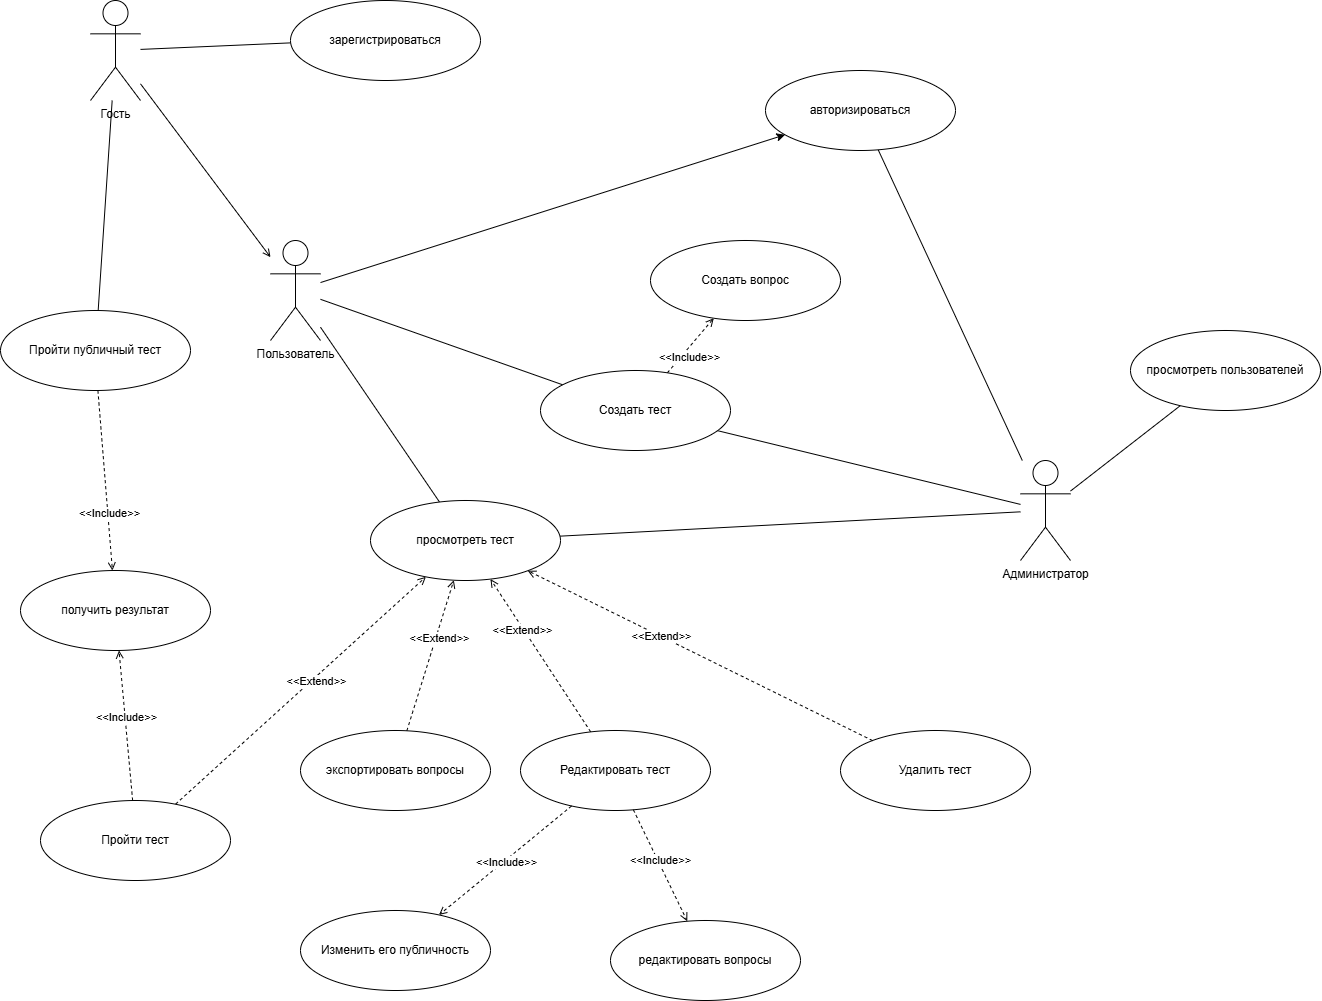

The diagram above was exported from draw.io. Its source (the exported page's mxGraphModel, read from the mxfile embedded in the PNG):
<mxGraphModel dx="8027" dy="6916" grid="1" gridSize="10" guides="1" tooltips="1" connect="1" arrows="1" fold="1" page="1" pageScale="1" pageWidth="1654" pageHeight="1169" math="0" shadow="0">
  <root>
    <mxCell id="0" />
    <mxCell id="1" parent="0" />
    <mxCell id="1cUH69CV-U_Ja6DvIp5u-14" style="rounded=0;orthogonalLoop=1;jettySize=auto;html=1;endArrow=none;endFill=0;" parent="1" source="1cUH69CV-U_Ja6DvIp5u-10" target="1cUH69CV-U_Ja6DvIp5u-16" edge="1">
      <mxGeometry relative="1" as="geometry" />
    </mxCell>
    <mxCell id="1cUH69CV-U_Ja6DvIp5u-56" style="rounded=0;orthogonalLoop=1;jettySize=auto;html=1;endArrow=open;endFill=0;" parent="1" source="1cUH69CV-U_Ja6DvIp5u-10" target="1cUH69CV-U_Ja6DvIp5u-11" edge="1">
      <mxGeometry relative="1" as="geometry" />
    </mxCell>
    <mxCell id="1cUH69CV-U_Ja6DvIp5u-10" value="Гость&lt;div&gt;&lt;br/&gt;&lt;/div&gt;" style="shape=umlActor;verticalLabelPosition=bottom;verticalAlign=top;html=1;outlineConnect=0;" parent="1" vertex="1">
      <mxGeometry x="90" y="-1100" width="50" height="100" as="geometry" />
    </mxCell>
    <mxCell id="1cUH69CV-U_Ja6DvIp5u-15" style="rounded=0;orthogonalLoop=1;jettySize=auto;html=1;endArrow=none;endFill=0;" parent="1" source="1cUH69CV-U_Ja6DvIp5u-11" target="1cUH69CV-U_Ja6DvIp5u-13" edge="1">
      <mxGeometry relative="1" as="geometry" />
    </mxCell>
    <mxCell id="1cUH69CV-U_Ja6DvIp5u-28" style="rounded=0;orthogonalLoop=1;jettySize=auto;html=1;endArrow=none;endFill=0;" parent="1" source="1cUH69CV-U_Ja6DvIp5u-10" target="1cUH69CV-U_Ja6DvIp5u-27" edge="1">
      <mxGeometry relative="1" as="geometry" />
    </mxCell>
    <mxCell id="1cUH69CV-U_Ja6DvIp5u-34" style="rounded=0;orthogonalLoop=1;jettySize=auto;html=1;endArrow=none;endFill=0;" parent="1" source="1cUH69CV-U_Ja6DvIp5u-11" target="1cUH69CV-U_Ja6DvIp5u-33" edge="1">
      <mxGeometry relative="1" as="geometry" />
    </mxCell>
    <mxCell id="fdvQ5c0xf4Llhb5VzKgt-1" style="rounded=0;orthogonalLoop=1;jettySize=auto;html=1;" parent="1" source="1cUH69CV-U_Ja6DvIp5u-11" target="1cUH69CV-U_Ja6DvIp5u-24" edge="1">
      <mxGeometry relative="1" as="geometry" />
    </mxCell>
    <mxCell id="1cUH69CV-U_Ja6DvIp5u-11" value="Пользователь" style="shape=umlActor;verticalLabelPosition=bottom;verticalAlign=top;html=1;outlineConnect=0;" parent="1" vertex="1">
      <mxGeometry x="270" y="-860" width="50" height="100" as="geometry" />
    </mxCell>
    <mxCell id="1cUH69CV-U_Ja6DvIp5u-29" style="rounded=0;orthogonalLoop=1;jettySize=auto;html=1;endArrow=none;endFill=0;" parent="1" source="1cUH69CV-U_Ja6DvIp5u-12" target="1cUH69CV-U_Ja6DvIp5u-24" edge="1">
      <mxGeometry relative="1" as="geometry" />
    </mxCell>
    <mxCell id="1cUH69CV-U_Ja6DvIp5u-35" style="rounded=0;orthogonalLoop=1;jettySize=auto;html=1;endArrow=none;endFill=0;" parent="1" source="1cUH69CV-U_Ja6DvIp5u-12" target="1cUH69CV-U_Ja6DvIp5u-33" edge="1">
      <mxGeometry relative="1" as="geometry" />
    </mxCell>
    <mxCell id="1cUH69CV-U_Ja6DvIp5u-36" style="rounded=0;orthogonalLoop=1;jettySize=auto;html=1;endArrow=none;endFill=0;" parent="1" source="1cUH69CV-U_Ja6DvIp5u-12" target="1cUH69CV-U_Ja6DvIp5u-13" edge="1">
      <mxGeometry relative="1" as="geometry" />
    </mxCell>
    <mxCell id="1cUH69CV-U_Ja6DvIp5u-39" style="rounded=0;orthogonalLoop=1;jettySize=auto;html=1;endArrow=none;endFill=0;" parent="1" source="1cUH69CV-U_Ja6DvIp5u-12" target="1cUH69CV-U_Ja6DvIp5u-38" edge="1">
      <mxGeometry relative="1" as="geometry" />
    </mxCell>
    <mxCell id="1cUH69CV-U_Ja6DvIp5u-12" value="Администратор" style="shape=umlActor;verticalLabelPosition=bottom;verticalAlign=top;html=1;outlineConnect=0;" parent="1" vertex="1">
      <mxGeometry x="1020" y="-640" width="50" height="100" as="geometry" />
    </mxCell>
    <mxCell id="1cUH69CV-U_Ja6DvIp5u-13" value="просмотреть тест" style="ellipse;whiteSpace=wrap;html=1;" parent="1" vertex="1">
      <mxGeometry x="370" y="-600" width="190" height="80" as="geometry" />
    </mxCell>
    <mxCell id="1cUH69CV-U_Ja6DvIp5u-43" style="rounded=0;orthogonalLoop=1;jettySize=auto;html=1;dashed=1;endArrow=open;endFill=0;" parent="1" source="1cUH69CV-U_Ja6DvIp5u-16" target="1cUH69CV-U_Ja6DvIp5u-42" edge="1">
      <mxGeometry relative="1" as="geometry" />
    </mxCell>
    <mxCell id="1cUH69CV-U_Ja6DvIp5u-45" value="&amp;lt;&amp;lt;Include&amp;gt;&amp;gt;" style="edgeLabel;html=1;align=center;verticalAlign=middle;resizable=0;points=[];" parent="1cUH69CV-U_Ja6DvIp5u-43" vertex="1" connectable="0">
      <mxGeometry x="0.2925" y="-1" relative="1" as="geometry">
        <mxPoint as="offset" />
      </mxGeometry>
    </mxCell>
    <mxCell id="1cUH69CV-U_Ja6DvIp5u-16" value="Пройти публичный тест" style="ellipse;whiteSpace=wrap;html=1;" parent="1" vertex="1">
      <mxGeometry y="-790" width="190" height="80" as="geometry" />
    </mxCell>
    <mxCell id="1cUH69CV-U_Ja6DvIp5u-20" style="rounded=0;orthogonalLoop=1;jettySize=auto;html=1;dashed=1;endArrow=open;endFill=0;" parent="1" source="1cUH69CV-U_Ja6DvIp5u-18" target="1cUH69CV-U_Ja6DvIp5u-13" edge="1">
      <mxGeometry relative="1" as="geometry" />
    </mxCell>
    <mxCell id="1cUH69CV-U_Ja6DvIp5u-23" value="&amp;lt;&amp;lt;Extend&amp;gt;&amp;gt;" style="edgeLabel;html=1;align=center;verticalAlign=middle;resizable=0;points=[];" parent="1cUH69CV-U_Ja6DvIp5u-20" vertex="1" connectable="0">
      <mxGeometry x="0.1121" y="1" relative="1" as="geometry">
        <mxPoint as="offset" />
      </mxGeometry>
    </mxCell>
    <mxCell id="1cUH69CV-U_Ja6DvIp5u-44" style="rounded=0;orthogonalLoop=1;jettySize=auto;html=1;dashed=1;endArrow=open;endFill=0;" parent="1" source="1cUH69CV-U_Ja6DvIp5u-18" target="1cUH69CV-U_Ja6DvIp5u-42" edge="1">
      <mxGeometry relative="1" as="geometry" />
    </mxCell>
    <mxCell id="1cUH69CV-U_Ja6DvIp5u-46" value="&amp;lt;&amp;lt;Include&amp;gt;&amp;gt;" style="edgeLabel;html=1;align=center;verticalAlign=middle;resizable=0;points=[];" parent="1cUH69CV-U_Ja6DvIp5u-44" vertex="1" connectable="0">
      <mxGeometry x="0.1409" y="2" relative="1" as="geometry">
        <mxPoint as="offset" />
      </mxGeometry>
    </mxCell>
    <mxCell id="1cUH69CV-U_Ja6DvIp5u-18" value="Пройти тест" style="ellipse;whiteSpace=wrap;html=1;" parent="1" vertex="1">
      <mxGeometry x="40" y="-300" width="190" height="80" as="geometry" />
    </mxCell>
    <mxCell id="1cUH69CV-U_Ja6DvIp5u-21" style="rounded=0;orthogonalLoop=1;jettySize=auto;html=1;dashed=1;endArrow=open;endFill=0;" parent="1" source="1cUH69CV-U_Ja6DvIp5u-19" target="1cUH69CV-U_Ja6DvIp5u-13" edge="1">
      <mxGeometry relative="1" as="geometry" />
    </mxCell>
    <mxCell id="1cUH69CV-U_Ja6DvIp5u-22" value="&amp;lt;&amp;lt;Extend&amp;gt;&amp;gt;" style="edgeLabel;html=1;align=center;verticalAlign=middle;resizable=0;points=[];" parent="1cUH69CV-U_Ja6DvIp5u-21" vertex="1" connectable="0">
      <mxGeometry x="0.2484" y="1" relative="1" as="geometry">
        <mxPoint as="offset" />
      </mxGeometry>
    </mxCell>
    <mxCell id="1cUH69CV-U_Ja6DvIp5u-19" value="экспортировать вопросы" style="ellipse;whiteSpace=wrap;html=1;" parent="1" vertex="1">
      <mxGeometry x="300" y="-370" width="190" height="80" as="geometry" />
    </mxCell>
    <mxCell id="1cUH69CV-U_Ja6DvIp5u-24" value="&lt;div style=&quot;text-wrap: nowrap;&quot;&gt;авторизироваться&lt;/div&gt;" style="ellipse;whiteSpace=wrap;html=1;" parent="1" vertex="1">
      <mxGeometry x="765" y="-1030" width="190" height="80" as="geometry" />
    </mxCell>
    <mxCell id="1cUH69CV-U_Ja6DvIp5u-27" value="&lt;span style=&quot;text-wrap: nowrap;&quot;&gt;зарегистрироваться&lt;/span&gt;" style="ellipse;whiteSpace=wrap;html=1;" parent="1" vertex="1">
      <mxGeometry x="290" y="-1100" width="190" height="80" as="geometry" />
    </mxCell>
    <mxCell id="1cUH69CV-U_Ja6DvIp5u-31" style="rounded=0;orthogonalLoop=1;jettySize=auto;html=1;endArrow=open;endFill=0;dashed=1;" parent="1" source="1cUH69CV-U_Ja6DvIp5u-30" target="1cUH69CV-U_Ja6DvIp5u-13" edge="1">
      <mxGeometry relative="1" as="geometry" />
    </mxCell>
    <mxCell id="1cUH69CV-U_Ja6DvIp5u-32" value="&amp;lt;&amp;lt;Extend&amp;gt;&amp;gt;" style="edgeLabel;html=1;align=center;verticalAlign=middle;resizable=0;points=[];" parent="1cUH69CV-U_Ja6DvIp5u-31" vertex="1" connectable="0">
      <mxGeometry x="0.3798" y="2" relative="1" as="geometry">
        <mxPoint as="offset" />
      </mxGeometry>
    </mxCell>
    <mxCell id="1cUH69CV-U_Ja6DvIp5u-30" value="Редактировать&amp;nbsp;&lt;span style=&quot;background-color: initial;&quot;&gt;тест&lt;/span&gt;" style="ellipse;whiteSpace=wrap;html=1;" parent="1" vertex="1">
      <mxGeometry x="520" y="-370" width="190" height="80" as="geometry" />
    </mxCell>
    <mxCell id="1cUH69CV-U_Ja6DvIp5u-48" style="rounded=0;orthogonalLoop=1;jettySize=auto;html=1;endArrow=open;endFill=0;dashed=1;" parent="1" source="1cUH69CV-U_Ja6DvIp5u-33" target="1cUH69CV-U_Ja6DvIp5u-47" edge="1">
      <mxGeometry relative="1" as="geometry" />
    </mxCell>
    <mxCell id="1cUH69CV-U_Ja6DvIp5u-49" value="&amp;lt;&amp;lt;Include&amp;gt;&amp;gt;" style="edgeLabel;html=1;align=center;verticalAlign=middle;resizable=0;points=[];" parent="1cUH69CV-U_Ja6DvIp5u-48" vertex="1" connectable="0">
      <mxGeometry x="-0.3089" y="-2" relative="1" as="geometry">
        <mxPoint as="offset" />
      </mxGeometry>
    </mxCell>
    <mxCell id="1cUH69CV-U_Ja6DvIp5u-33" value="Создать тест" style="ellipse;whiteSpace=wrap;html=1;" parent="1" vertex="1">
      <mxGeometry x="540" y="-730" width="190" height="80" as="geometry" />
    </mxCell>
    <mxCell id="1cUH69CV-U_Ja6DvIp5u-38" value="просмотреть пользователей" style="ellipse;whiteSpace=wrap;html=1;" parent="1" vertex="1">
      <mxGeometry x="1130" y="-770" width="190" height="80" as="geometry" />
    </mxCell>
    <mxCell id="1cUH69CV-U_Ja6DvIp5u-42" value="получить результат" style="ellipse;whiteSpace=wrap;html=1;" parent="1" vertex="1">
      <mxGeometry x="20" y="-530" width="190" height="80" as="geometry" />
    </mxCell>
    <mxCell id="1cUH69CV-U_Ja6DvIp5u-47" value="Создать вопрос" style="ellipse;whiteSpace=wrap;html=1;" parent="1" vertex="1">
      <mxGeometry x="650" y="-860" width="190" height="80" as="geometry" />
    </mxCell>
    <mxCell id="1cUH69CV-U_Ja6DvIp5u-52" style="rounded=0;orthogonalLoop=1;jettySize=auto;html=1;endArrow=open;endFill=0;dashed=1;" parent="1" source="1cUH69CV-U_Ja6DvIp5u-30" target="1cUH69CV-U_Ja6DvIp5u-50" edge="1">
      <mxGeometry relative="1" as="geometry" />
    </mxCell>
    <mxCell id="1cUH69CV-U_Ja6DvIp5u-55" value="&amp;lt;&amp;lt;Include&amp;gt;&amp;gt;" style="edgeLabel;html=1;align=center;verticalAlign=middle;resizable=0;points=[];" parent="1cUH69CV-U_Ja6DvIp5u-52" vertex="1" connectable="0">
      <mxGeometry x="0.021" y="-2" relative="1" as="geometry">
        <mxPoint as="offset" />
      </mxGeometry>
    </mxCell>
    <mxCell id="1cUH69CV-U_Ja6DvIp5u-50" value="&lt;span style=&quot;background-color: initial;&quot;&gt;Изменить его публичность&lt;/span&gt;" style="ellipse;whiteSpace=wrap;html=1;" parent="1" vertex="1">
      <mxGeometry x="300" y="-190" width="190" height="80" as="geometry" />
    </mxCell>
    <mxCell id="1cUH69CV-U_Ja6DvIp5u-53" style="rounded=0;orthogonalLoop=1;jettySize=auto;html=1;endArrow=open;endFill=0;dashed=1;" parent="1" source="1cUH69CV-U_Ja6DvIp5u-30" target="1cUH69CV-U_Ja6DvIp5u-51" edge="1">
      <mxGeometry relative="1" as="geometry" />
    </mxCell>
    <mxCell id="1cUH69CV-U_Ja6DvIp5u-54" value="&amp;lt;&amp;lt;Include&amp;gt;&amp;gt;" style="edgeLabel;html=1;align=center;verticalAlign=middle;resizable=0;points=[];" parent="1cUH69CV-U_Ja6DvIp5u-53" vertex="1" connectable="0">
      <mxGeometry x="-0.13" y="1" relative="1" as="geometry">
        <mxPoint as="offset" />
      </mxGeometry>
    </mxCell>
    <mxCell id="1cUH69CV-U_Ja6DvIp5u-51" value="редактировать вопросы" style="ellipse;whiteSpace=wrap;html=1;" parent="1" vertex="1">
      <mxGeometry x="610" y="-180" width="190" height="80" as="geometry" />
    </mxCell>
    <mxCell id="1cUH69CV-U_Ja6DvIp5u-57" value="Удалить тест" style="ellipse;whiteSpace=wrap;html=1;" parent="1" vertex="1">
      <mxGeometry x="840" y="-370" width="190" height="80" as="geometry" />
    </mxCell>
    <mxCell id="1cUH69CV-U_Ja6DvIp5u-58" style="rounded=0;orthogonalLoop=1;jettySize=auto;html=1;endArrow=open;endFill=0;dashed=1;" parent="1" source="1cUH69CV-U_Ja6DvIp5u-57" target="1cUH69CV-U_Ja6DvIp5u-13" edge="1">
      <mxGeometry relative="1" as="geometry" />
    </mxCell>
    <mxCell id="lvnCKnVE-NpAc47UQE7G-1" value="&amp;lt;&amp;lt;Extend&amp;gt;&amp;gt;" style="edgeLabel;html=1;align=center;verticalAlign=middle;resizable=0;points=[];" parent="1cUH69CV-U_Ja6DvIp5u-58" vertex="1" connectable="0">
      <mxGeometry x="0.2492" y="-1" relative="1" as="geometry">
        <mxPoint x="1" as="offset" />
      </mxGeometry>
    </mxCell>
  </root>
</mxGraphModel>